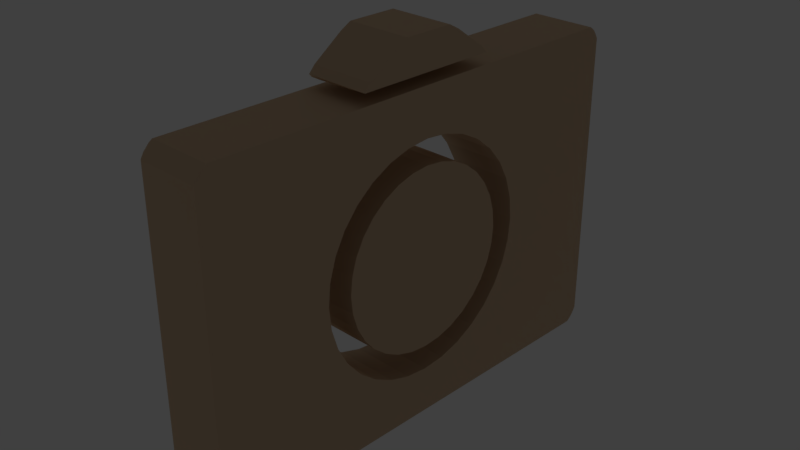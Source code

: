 # Source: camera.blend  (saved by Blender 2.79.0; exported with 4.5.12 LTS)
import bpy
from mathutils import Matrix  # noqa: F401  (used for matrix-valued properties, if any)

bpy.ops.wm.read_factory_settings(use_empty=True)
scene = bpy.context.scene
scene.name = 'Scene'

# ---- collections
col_collection_1 = bpy.data.collections.new('Collection 1'); scene.collection.children.link(col_collection_1)

# ---- materials (node trees are filled in below, after node groups)
mat_material_002 = bpy.data.materials.new('Material.002')
mat_material_002.alpha_threshold = 0.0
mat_material_002.roughness = 0.5
mat_material_003 = bpy.data.materials.new('Material.003')
mat_material_003.alpha_threshold = 0.0
mat_material_003.roughness = 0.5

# ---- material node trees
mat_material_002.use_nodes = True; mat_material_002.node_tree.nodes.clear()
_N = mat_material_002.node_tree.nodes; _L = mat_material_002.node_tree.links
n0 = _N.new('ShaderNodeOutputMaterial'); n0.name = 'Material Output'; n0.location = (300, 300)
n1 = _N.new('ShaderNodeBsdfAnisotropic'); n1.name = 'Glossy BSDF'; n1.location = (10, 300)
n1.distribution = 'GGX'
n1.inputs[0].default_value = (0.9551, 0.6898, 0.4542, 1.0)
n1.inputs[1].default_value = 0.7343
_L.new(n1.outputs[0], n0.inputs[0])
n0.is_active_output = True
mat_material_003.use_nodes = True; mat_material_003.node_tree.nodes.clear()
_N = mat_material_003.node_tree.nodes; _L = mat_material_003.node_tree.links
n0 = _N.new('ShaderNodeOutputMaterial'); n0.name = 'Material Output'; n0.location = (300, 300)
n1 = _N.new('ShaderNodeEmission'); n1.name = 'Emission'; n1.location = (10, 300)
n1.inputs[0].default_value = (0.8, 0.6951, 0.4082, 1.0)
n1.inputs[1].default_value = 17.4
_L.new(n1.outputs[0], n0.inputs[0])
n0.is_active_output = True

# ---- world
world_world = bpy.data.worlds.new('World'); scene.world = world_world
world_world.color = (0.05088, 0.05088, 0.05088)
world_world.use_sun_shadow = False
world_world.sun_shadow_jitter_overblur = 0.0
world_world.cycles.sampling_method = 'MANUAL'

# ---- meshes
me_cube_001 = bpy.data.meshes.new('Cube.001')
me_cube_001.from_pydata([(-0.8891, 0.9635, -5.305), (-0.8891, 0.9659, 5.303), (-0.8772, 0.9735, -3.332), (-0.8772, 0.9735, -5.305), (-0.8677, 0.9766, -5.319), (-0.9025, 0.9496, -5.319), (-0.9025, 0.9521, 5.316), (-0.8548, 0.9879, 5.303), (-0.8548, 0.9854, -5.305), (-0.8677, 0.9496, -5.319), (-0.9025, -0.9521, -5.319), (-0.9025, -0.9496, 5.316), (-0.8677, 0.979, 5.316), (-0.8218, 1.001, 5.316), (-0.8218, 0.9988, -5.319), (-0.8218, 0.9766, -5.319), (-0.8218, 0.9496, -5.319), (-0.8677, -0.9521, -5.319), (-0.8891, -0.9659, -5.305), (-0.8891, -0.9635, 5.303), (-0.8677, 0.9521, 5.316), (-0.8677, -0.9496, 5.316), (1.017, 1.001, 5.316), (1.017, 0.9988, -5.319), (1.017, 0.9766, -5.319), (1.017, 0.9496, -5.319), (-0.8218, -0.9521, -5.319), (-0.8677, -0.979, -5.319), (-0.8772, -0.976, -5.305), (-0.8772, -0.976, -3.332), (-0.8218, 0.9521, 5.316), (-0.8218, -0.9496, 5.316), (-0.8218, 0.979, 5.316), (1.017, 0.979, 5.316), (1.05, 0.9879, 5.303), (1.05, 0.9854, -5.305), (1.063, 0.9766, -5.319), (1.063, 0.9496, -5.319), (-0.6121, -0.001214, -5.319), (-0.5984, -0.09746, -5.319), (-0.5581, -0.19, -5.319), (-0.4925, -0.2753, -5.319), (-0.4042, -0.3501, -5.319), (-0.2967, -0.4114, -5.319), (-0.174, -0.457, -5.319), (-0.04093, -0.4851, -5.319), (0.0975, -0.4945, -5.319), (0.2359, -0.4851, -5.319), (0.369, -0.457, -5.319), (0.4917, -0.4114, -5.319), (0.5993, -0.3501, -5.319), (0.6875, -0.2753, -5.319), (0.7531, -0.19, -5.319), (0.7934, -0.09746, -5.319), (1.017, -0.9521, -5.319), (0.8071, -0.001214, -5.319), (0.7934, 0.09503, -5.319), (0.7531, 0.1876, -5.319), (0.6875, 0.2729, -5.319), (0.5993, 0.3476, -5.319), (0.4917, 0.409, -5.319), (0.369, 0.4546, -5.319), (0.2359, 0.4826, -5.319), (0.09751, 0.4921, -5.319), (-0.04093, 0.4826, -5.319), (-0.174, 0.4546, -5.319), (-0.2967, 0.409, -5.319), (-0.4042, 0.3476, -5.319), (-0.4925, 0.2729, -5.319), (-0.5581, 0.1876, -5.319), (-0.5984, 0.09503, -5.319), (-0.8218, -0.979, -5.319), (-0.8548, -0.9878, -5.305), (-0.8548, -0.9854, 5.303), (-0.8677, -0.9766, 5.316), (1.017, 0.9521, 5.316), (0.0975, -0.4921, 5.316), (-0.04093, -0.4826, 5.316), (-0.174, -0.4546, 5.316), (-0.2967, -0.409, 5.316), (-0.4042, -0.3476, 5.316), (-0.4925, -0.2729, 5.316), (-0.5581, -0.1876, 5.316), (-0.5984, -0.09502, 5.316), (-0.6121, 0.001226, 5.316), (-0.5984, 0.09747, 5.316), (-0.5581, 0.19, 5.316), (-0.4925, 0.2753, 5.316), (-0.4042, 0.3501, 5.316), (-0.2967, 0.4114, 5.316), (-0.174, 0.457, 5.316), (-0.04093, 0.4851, 5.316), (0.0975, 0.4946, 5.316), (0.2359, 0.4851, 5.316), (0.369, 0.457, 5.316), (0.4917, 0.4114, 5.316), (0.5993, 0.3501, 5.316), (0.6875, 0.2753, 5.316), (0.7531, 0.19, 5.316), (0.7934, 0.09747, 5.316), (0.8071, 0.001225, 5.316), (0.7934, -0.09502, 5.316), (0.7531, -0.1876, 5.316), (0.6875, -0.2729, 5.316), (0.5993, -0.3476, 5.316), (0.4917, -0.409, 5.316), (0.369, -0.4546, 5.316), (0.2359, -0.4826, 5.316), (1.017, -0.9496, 5.316), (-0.8218, -0.9766, 5.316), (1.072, 0.9735, -3.332), (1.072, 0.9735, -5.305), (1.098, 0.9496, -5.319), (1.063, -0.9521, -5.319), (1.017, -0.979, -5.319), (-0.8218, -1.001, -5.319), (-0.8218, -0.9988, 5.316), (1.063, 0.9521, 5.316), (1.063, -0.9496, 5.316), (1.017, -0.9766, 5.316), (1.063, 0.979, 5.316), (1.084, 0.9635, -5.305), (1.084, 0.9659, 5.303), (1.098, -0.9521, -5.319), (1.063, -0.979, -5.319), (1.017, -1.001, -5.319), (1.017, -0.9988, 5.316), (1.098, 0.9521, 5.316), (1.098, -0.9496, 5.316), (1.063, -0.9766, 5.316), (1.084, -0.9659, -5.305), (1.05, -0.9878, -5.305), (1.05, -0.9854, 5.303), (1.084, -0.9635, 5.303), (1.072, -0.976, -5.305), (1.072, -0.976, -3.332), (-0.2122, -0.3235, -5.319), (-0.2967, -0.2753, -5.319), (-0.3661, -0.2166, -5.319), (-0.4176, -0.1496, -5.319), (-0.4493, -0.07684, -5.319), (-0.46, -0.001214, -5.319), (-0.4493, 0.07441, -5.319), (-0.4176, 0.1471, -5.319), (-0.3661, 0.2141, -5.319), (-0.2967, 0.2729, -5.319), (-0.2122, 0.3211, -5.319), (-0.1159, 0.3569, -5.319), (-0.01127, 0.379, -5.319), (0.0975, 0.3864, -5.319), (0.2063, 0.379, -5.319), (0.3109, 0.3569, -5.319), (0.4073, 0.3211, -5.319), (0.4917, 0.2729, -5.319), (0.5611, 0.2141, -5.319), (0.6126, 0.1471, -5.319), (0.6443, 0.07441, -5.319), (0.655, -0.001214, -5.319), (0.6443, -0.07684, -5.319), (0.6126, -0.1496, -5.319), (0.5611, -0.2166, -5.319), (0.4917, -0.2753, -5.319), (0.4073, -0.3235, -5.319), (0.3109, -0.3593, -5.319), (0.2063, -0.3814, -5.319), (0.0975, -0.3888, -5.319), (-0.01127, -0.3814, -5.319), (-0.1159, -0.3593, -5.319), (0.3109, -0.3569, 5.316), (0.4073, -0.3211, 5.316), (0.4917, -0.2729, 5.316), (0.5611, -0.2141, 5.316), (0.6126, -0.1471, 5.316), (0.6443, -0.0744, 5.316), (0.655, 0.001225, 5.316), (0.6443, 0.07685, 5.316), (0.6126, 0.1496, 5.316), (0.5611, 0.2166, 5.316), (0.4917, 0.2753, 5.316), (0.4073, 0.3235, 5.316), (0.3109, 0.3593, 5.316), (0.2063, 0.3814, 5.316), (0.0975, 0.3889, 5.316), (-0.01127, 0.3814, 5.316), (-0.1159, 0.3593, 5.316), (-0.2122, 0.3235, 5.316), (-0.2967, 0.2753, 5.316), (-0.3661, 0.2166, 5.316), (-0.4176, 0.1496, 5.316), (-0.4493, 0.07685, 5.316), (-0.46, 0.001226, 5.316), (-0.4493, -0.0744, 5.316), (-0.4176, -0.1471, 5.316), (-0.3661, -0.2141, 5.316), (-0.2967, -0.2729, 5.316), (-0.2122, -0.3211, 5.316), (-0.1159, -0.3569, 5.316), (-0.01127, -0.379, 5.316), (0.0975, -0.3864, 5.316), (0.2063, -0.379, 5.316), (-1.146, 0.1494, -5.319), (-1.146, 0.1519, 5.316), (-1.146, -0.1494, 5.316), (-1.146, -0.1519, -5.319), (-1.182, 0.1069, 5.316), (-1.182, -0.1045, 5.316), (-1.182, -0.1069, -5.319), (-1.182, 0.1045, -5.319), (-0.9708, -0.3033, 5.316), (-0.9708, -0.3058, -5.319), (-0.9708, 0.3058, 5.316), (-0.9708, 0.3033, -5.319), (-1.013, 0.2769, -5.319), (-1.013, -0.2794, -5.319), (-1.013, -0.2769, 5.316), (-1.013, 0.2794, 5.316), (-0.9524, 0.2948, 3.352), (-0.9524, -0.2924, 3.352), (-0.9524, -0.2924, 5.28), (-0.9524, 0.2948, 5.28), (-0.8891, 0.9647, -0.001247), (-0.8772, 0.9735, -4.319), (-0.9025, 0.9509, -0.001247), (-0.8548, 0.9866, -0.001247), (-0.9025, -0.9509, -0.001247), (-0.8218, 1.0, -0.001247), (-0.8891, -0.9647, -0.001247), (1.017, 1.0, -0.001247), (-0.8772, -0.976, -4.319), (1.05, 0.9866, -0.001247), (-0.8548, -0.9866, -0.001247), (1.072, 0.9735, -4.319), (-0.8218, -1.0, -0.001247), (1.084, 0.9647, -0.001247), (1.098, 0.9509, -0.001247), (1.098, -0.9509, -0.001247), (1.05, -0.9866, -0.001247), (1.017, -1.0, -0.001247), (1.084, -0.9647, -0.001247), (1.072, -0.976, -4.319)], [], [(220, 1, 2, 221), (0, 3, 8, 4), (222, 6, 1, 220), (2, 1, 12, 7), (221, 2, 7, 223), (4, 9, 5, 0), (224, 11, 6, 222), (1, 6, 20, 12), (223, 7, 13, 225), (4, 8, 14, 15), (4, 15, 16, 9), (5, 9, 17, 10), (226, 19, 11, 224), (20, 6, 11, 21), (7, 12, 32, 13), (225, 13, 22, 227), (15, 24, 25, 16), (9, 16, 26, 17), (17, 27, 18, 10), (228, 29, 19, 226), (11, 19, 74, 21), (30, 20, 21, 31), (32, 12, 20, 30), (14, 23, 24, 15), (22, 13, 32, 33), (227, 22, 34, 229), (24, 36, 37, 25), (16, 38, 39, 40, 41, 42, 43, 44, 45, 46, 47, 48, 49, 50, 51, 52, 53, 25, 54, 26), (16, 25, 53, 55, 56, 57, 58, 59, 60, 61, 62, 63, 64, 65, 66, 67, 68, 69, 70, 38), (17, 26, 71, 27), (28, 18, 27, 72), (230, 73, 29, 228), (19, 29, 73, 74), (75, 30, 31, 76, 77, 78, 79, 80, 81, 82, 83, 84, 85, 86, 87, 88, 89, 90, 91, 92), (75, 92, 93, 94, 95, 96, 97, 98, 99, 100, 101, 102, 103, 104, 105, 106, 107, 76, 31, 108), (31, 21, 74, 109), (33, 32, 30, 75), (24, 23, 35, 36), (22, 33, 120, 34), (229, 34, 110, 231), (37, 36, 121, 112), (25, 37, 113, 54), (26, 54, 114, 71), (71, 115, 72, 27), (232, 116, 73, 230), (117, 75, 108, 118), (108, 31, 109, 119), (74, 73, 116, 109), (120, 33, 75, 117), (36, 35, 111, 121), (34, 120, 122, 110), (231, 110, 122, 233), (37, 112, 123, 113), (54, 113, 124, 114), (71, 114, 125, 115), (237, 126, 116, 232), (127, 117, 118, 128), (118, 108, 119, 129), (119, 109, 116, 126), (233, 122, 127, 234), (234, 127, 128, 235), (123, 130, 124, 113), (125, 114, 124, 131), (236, 132, 126, 237), (127, 122, 120, 117), (118, 129, 133, 128), (119, 126, 132, 129), (235, 128, 133, 238), (130, 134, 131, 124), (239, 135, 132, 236), (238, 133, 135, 239), (135, 133, 129, 132), (63, 62, 93, 92), (64, 63, 92, 91), (62, 61, 94, 93), (65, 64, 91, 90), (61, 60, 95, 94), (66, 65, 90, 89), (60, 59, 96, 95), (67, 66, 89, 88), (59, 58, 97, 96), (68, 67, 88, 87), (58, 57, 98, 97), (69, 68, 87, 86), (57, 56, 99, 98), (70, 69, 86, 85), (56, 55, 100, 99), (38, 70, 85, 84), (55, 53, 101, 100), (39, 38, 84, 83), (53, 52, 102, 101), (40, 39, 83, 82), (52, 51, 103, 102), (41, 40, 82, 81), (51, 50, 104, 103), (42, 41, 81, 80), (50, 49, 105, 104), (43, 42, 80, 79), (49, 48, 106, 105), (44, 43, 79, 78), (48, 47, 107, 106), (45, 44, 78, 77), (47, 46, 76, 107), (46, 45, 77, 76), (136, 137, 138, 139, 140, 141, 142, 143, 144, 145, 146, 147, 148, 149, 150, 151, 152, 153, 154, 155, 156, 157, 158, 159, 160, 161, 162, 163, 164, 165, 166, 167), (168, 169, 170, 171, 172, 173, 174, 175, 176, 177, 178, 179, 180, 181, 182, 183, 184, 185, 186, 187, 188, 189, 190, 191, 192, 193, 194, 195, 196, 197, 198, 199), (138, 137, 194, 193), (139, 138, 193, 192), (137, 136, 195, 194), (140, 139, 192, 191), (136, 167, 196, 195), (141, 140, 191, 190), (167, 166, 197, 196), (142, 141, 190, 189), (166, 165, 198, 197), (143, 142, 189, 188), (165, 164, 199, 198), (144, 143, 188, 187), (164, 163, 168, 199), (145, 144, 187, 186), (163, 162, 169, 168), (146, 145, 186, 185), (162, 161, 170, 169), (147, 146, 185, 184), (161, 160, 171, 170), (148, 147, 184, 183), (160, 159, 172, 171), (149, 148, 183, 182), (159, 158, 173, 172), (150, 149, 182, 181), (158, 157, 174, 173), (151, 150, 181, 180), (157, 156, 175, 174), (152, 151, 180, 179), (156, 155, 176, 175), (153, 152, 179, 178), (155, 154, 177, 176), (154, 153, 178, 177), (212, 213, 203, 200), (213, 214, 202, 203), (214, 215, 201, 202), (215, 212, 200, 201), (200, 203, 206, 207), (203, 202, 205, 206), (202, 201, 204, 205), (201, 200, 207, 204), (206, 205, 204, 207), (208, 209, 217, 218), (210, 211, 212, 215), (208, 210, 215, 214), (209, 208, 214, 213), (211, 209, 213, 212), (217, 216, 219, 218), (209, 211, 216, 217), (211, 210, 219, 216), (210, 208, 218, 219), (130, 238, 239, 134), (134, 239, 236, 131), (123, 235, 238, 130), (131, 236, 237, 125), (112, 234, 235, 123), (121, 233, 234, 112), (125, 237, 232, 115), (111, 231, 233, 121), (115, 232, 230, 72), (35, 229, 231, 111), (72, 230, 228, 28), (23, 227, 229, 35), (28, 228, 226, 18), (14, 225, 227, 23), (18, 226, 224, 10), (8, 223, 225, 14), (10, 224, 222, 5), (3, 221, 223, 8), (5, 222, 220, 0), (0, 220, 221, 3)])
me_cube_001.materials.append(mat_material_002)
me_cube_001.materials.append(mat_material_003)
me_cube_001.use_remesh_preserve_volume = False
me_cube_001.use_remesh_preserve_attributes = False
me_cube_001.use_mirror_vertex_groups = False
me_cube_001.update()

# ---- objects
ob_cube = bpy.data.objects.new('Cube', me_cube_001)

# ---- transforms, parenting, visibility, modifiers, constraints
ob_cube.location = (0.1618, 0.001746, 0.09751)
ob_cube.rotation_euler = (-3.056, 1.571, 0.0)
ob_cube.scale = (1.0, 1.438, 0.03747)
ob_cube.lineart.crease_threshold = 0.0

# ---- collection membership
col_collection_1.objects.link(ob_cube)

# ---- scene / render settings (as saved in the file)
scene.frame_start = 1; scene.frame_end = 900; scene.frame_set(5214)
scene.render.engine = 'CYCLES'
scene.render.resolution_percentage = 50
scene.render.fps = 90
scene.render.dither_intensity = 0.0
scene.cycles.use_denoising = False
scene.cycles.samples = 128
scene.cycles.sampling_pattern = 'TABULATED_SOBOL'
scene.cycles.use_adaptive_sampling = False
scene.cycles.use_light_tree = False
scene.cycles.blur_glossy = 0.0
scene.cycles.sample_clamp_indirect = 0.0
scene.view_settings.view_transform = 'Standard'
bpy.context.view_layer.update()

# ---- added for rendering (the .blend has no active camera): camera
cam_auto = bpy.data.cameras.new('AutoCamera')
cam_auto.lens = 50.0
cam_auto.sensor_width = 36.0
cam_auto.clip_end = 1000.0
ob_auto_camera = bpy.data.objects.new('AutoCamera', cam_auto)
scene.collection.objects.link(ob_auto_camera)
ob_auto_camera.location = (3.62885, -4.15863, 2.91316)
ob_auto_camera.rotation_euler = (1.09748, -7.21219e-08, 0.694738)
scene.camera = ob_auto_camera
bpy.context.view_layer.update()
